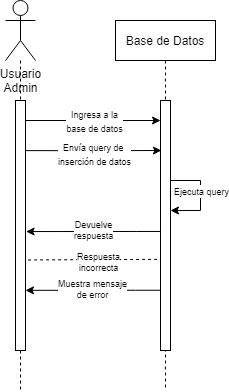

The diagram above was exported from draw.io. Its source (the exported page's mxGraphModel, read from the mxfile embedded in the PNG):
<mxGraphModel dx="1422" dy="786" grid="1" gridSize="10" guides="1" tooltips="1" connect="1" arrows="1" fold="1" page="1" pageScale="1" pageWidth="850" pageHeight="1100" math="0" shadow="0">
  <root>
    <mxCell id="0" />
    <mxCell id="1" parent="0" />
    <mxCell id="shqBqRSQ6rw7WRbjC5rr-1" value="Usuario&lt;br&gt;Admin" style="shape=umlActor;verticalLabelPosition=bottom;verticalAlign=top;html=1;outlineConnect=0;" parent="1" vertex="1">
      <mxGeometry x="270" y="180" width="30" height="60" as="geometry" />
    </mxCell>
    <mxCell id="shqBqRSQ6rw7WRbjC5rr-3" value="Base de Datos" style="shape=umlLifeline;perimeter=lifelinePerimeter;container=1;collapsible=0;recursiveResize=0;rounded=0;shadow=0;strokeWidth=1;" parent="1" vertex="1">
      <mxGeometry x="380" y="200" width="100" height="370" as="geometry" />
    </mxCell>
    <mxCell id="shqBqRSQ6rw7WRbjC5rr-4" value="" style="points=[];perimeter=orthogonalPerimeter;rounded=0;shadow=0;strokeWidth=1;" parent="shqBqRSQ6rw7WRbjC5rr-3" vertex="1">
      <mxGeometry x="45" y="80" width="10" height="250" as="geometry" />
    </mxCell>
    <mxCell id="shqBqRSQ6rw7WRbjC5rr-38" value="" style="endArrow=classic;html=1;rounded=0;strokeColor=default;" parent="shqBqRSQ6rw7WRbjC5rr-3" edge="1">
      <mxGeometry width="50" height="50" relative="1" as="geometry">
        <mxPoint x="55" y="160" as="sourcePoint" />
        <mxPoint x="55" y="190" as="targetPoint" />
        <Array as="points">
          <mxPoint x="85" y="160" />
          <mxPoint x="85" y="190" />
        </Array>
      </mxGeometry>
    </mxCell>
    <mxCell id="shqBqRSQ6rw7WRbjC5rr-39" value="&lt;font style=&quot;font-size: 9px;&quot;&gt;Ejecuta query&lt;/font&gt;" style="edgeLabel;html=1;align=center;verticalAlign=middle;resizable=0;points=[];" parent="shqBqRSQ6rw7WRbjC5rr-38" vertex="1" connectable="0">
      <mxGeometry x="0.151" relative="1" as="geometry">
        <mxPoint y="-12" as="offset" />
      </mxGeometry>
    </mxCell>
    <mxCell id="shqBqRSQ6rw7WRbjC5rr-19" value="" style="endArrow=classic;html=1;rounded=0;strokeColor=default;exitX=1.1;exitY=0.206;exitDx=0;exitDy=0;exitPerimeter=0;entryX=0.086;entryY=0.382;entryDx=0;entryDy=0;entryPerimeter=0;" parent="shqBqRSQ6rw7WRbjC5rr-3" edge="1">
      <mxGeometry width="50" height="50" relative="1" as="geometry">
        <mxPoint x="-90" y="130.11999999999995" as="sourcePoint" />
        <mxPoint x="45.86000000000013" y="130" as="targetPoint" />
        <Array as="points">
          <mxPoint x="-51" y="130.16000000000003" />
          <mxPoint x="-1" y="130.12" />
        </Array>
      </mxGeometry>
    </mxCell>
    <mxCell id="shqBqRSQ6rw7WRbjC5rr-24" value="&lt;font style=&quot;font-size: 9px;&quot;&gt;Envía query de &lt;br&gt;inserción de datos&lt;br&gt;&lt;/font&gt;" style="edgeLabel;html=1;align=center;verticalAlign=middle;resizable=0;points=[];" parent="shqBqRSQ6rw7WRbjC5rr-19" vertex="1" connectable="0">
      <mxGeometry x="-0.0036" y="-3" relative="1" as="geometry">
        <mxPoint as="offset" />
      </mxGeometry>
    </mxCell>
    <mxCell id="shqBqRSQ6rw7WRbjC5rr-8" value="" style="endArrow=none;dashed=1;endFill=0;html=1;strokeColor=default;rounded=0;startArrow=none;" parent="1" source="shqBqRSQ6rw7WRbjC5rr-10" edge="1">
      <mxGeometry width="160" relative="1" as="geometry">
        <mxPoint x="340" y="500" as="sourcePoint" />
        <mxPoint x="285" y="570" as="targetPoint" />
      </mxGeometry>
    </mxCell>
    <mxCell id="shqBqRSQ6rw7WRbjC5rr-10" value="" style="points=[];perimeter=orthogonalPerimeter;rounded=0;shadow=0;strokeWidth=1;" parent="1" vertex="1">
      <mxGeometry x="280" y="280" width="10" height="250" as="geometry" />
    </mxCell>
    <mxCell id="shqBqRSQ6rw7WRbjC5rr-11" value="" style="endArrow=none;dashed=1;endFill=0;html=1;strokeColor=default;rounded=0;" parent="1" source="shqBqRSQ6rw7WRbjC5rr-1" target="shqBqRSQ6rw7WRbjC5rr-10" edge="1">
      <mxGeometry width="160" relative="1" as="geometry">
        <mxPoint x="285" y="240" as="sourcePoint" />
        <mxPoint x="285" y="500" as="targetPoint" />
      </mxGeometry>
    </mxCell>
    <mxCell id="shqBqRSQ6rw7WRbjC5rr-17" value="" style="endArrow=classic;html=1;rounded=0;strokeColor=default;" parent="1" edge="1">
      <mxGeometry width="50" height="50" relative="1" as="geometry">
        <mxPoint x="290" y="300" as="sourcePoint" />
        <mxPoint x="425" y="300" as="targetPoint" />
      </mxGeometry>
    </mxCell>
    <mxCell id="shqBqRSQ6rw7WRbjC5rr-23" value="&lt;font style=&quot;font-size: 9px;&quot;&gt;Ingresa a la&lt;br&gt;base de datos&lt;/font&gt;" style="edgeLabel;html=1;align=center;verticalAlign=middle;resizable=0;points=[];" parent="shqBqRSQ6rw7WRbjC5rr-17" vertex="1" connectable="0">
      <mxGeometry x="-0.1939" relative="1" as="geometry">
        <mxPoint x="14" as="offset" />
      </mxGeometry>
    </mxCell>
    <mxCell id="shqBqRSQ6rw7WRbjC5rr-25" value="" style="endArrow=classic;html=1;rounded=0;strokeColor=default;entryX=1;entryY=0.438;entryDx=0;entryDy=0;entryPerimeter=0;" parent="1" edge="1">
      <mxGeometry width="50" height="50" relative="1" as="geometry">
        <mxPoint x="425.6" y="410.97" as="sourcePoint" />
        <mxPoint x="290.6" y="411.04999999999995" as="targetPoint" />
        <Array as="points">
          <mxPoint x="400.6" y="410.97" />
        </Array>
      </mxGeometry>
    </mxCell>
    <mxCell id="shqBqRSQ6rw7WRbjC5rr-40" value="Devuelve&lt;br&gt;respuesta" style="edgeLabel;html=1;align=center;verticalAlign=middle;resizable=0;points=[];fontSize=9;" parent="shqBqRSQ6rw7WRbjC5rr-25" vertex="1" connectable="0">
      <mxGeometry x="-0.0394" y="-1" relative="1" as="geometry">
        <mxPoint x="-3" as="offset" />
      </mxGeometry>
    </mxCell>
    <mxCell id="shqBqRSQ6rw7WRbjC5rr-55" value="" style="endArrow=none;dashed=1;html=1;strokeWidth=1;rounded=0;fontSize=9;exitX=1.26;exitY=0.776;exitDx=0;exitDy=0;exitPerimeter=0;" parent="1" edge="1">
      <mxGeometry width="50" height="50" relative="1" as="geometry">
        <mxPoint x="292.60000000000014" y="439.4699999999999" as="sourcePoint" />
        <mxPoint x="425" y="438.82000000000005" as="targetPoint" />
      </mxGeometry>
    </mxCell>
    <mxCell id="shqBqRSQ6rw7WRbjC5rr-56" value="Respuesta&lt;br&gt;incorrecta" style="edgeLabel;html=1;align=center;verticalAlign=middle;resizable=0;points=[];fontSize=9;" parent="shqBqRSQ6rw7WRbjC5rr-55" vertex="1" connectable="0">
      <mxGeometry x="-0.1144" y="-2" relative="1" as="geometry">
        <mxPoint x="11" as="offset" />
      </mxGeometry>
    </mxCell>
    <mxCell id="Q5HlCi2j5KqmYbiSkW-b-1" value="" style="endArrow=classic;html=1;rounded=0;strokeColor=default;entryX=1;entryY=0.438;entryDx=0;entryDy=0;entryPerimeter=0;" parent="1" edge="1">
      <mxGeometry width="50" height="50" relative="1" as="geometry">
        <mxPoint x="424.9999999999999" y="469.76000000000005" as="sourcePoint" />
        <mxPoint x="290" y="469.84" as="targetPoint" />
        <Array as="points">
          <mxPoint x="400" y="469.76000000000005" />
        </Array>
      </mxGeometry>
    </mxCell>
    <mxCell id="Q5HlCi2j5KqmYbiSkW-b-2" value="Muestra mensaje&lt;br&gt;de error" style="edgeLabel;html=1;align=center;verticalAlign=middle;resizable=0;points=[];fontSize=9;" parent="Q5HlCi2j5KqmYbiSkW-b-1" connectable="0" vertex="1">
      <mxGeometry x="-0.0394" y="-1" relative="1" as="geometry">
        <mxPoint x="-3" as="offset" />
      </mxGeometry>
    </mxCell>
  </root>
</mxGraphModel>